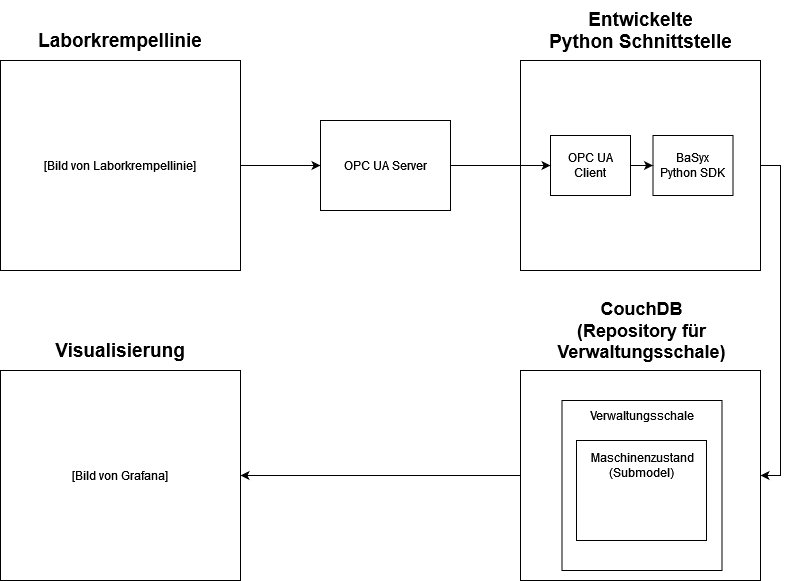

The diagram above was exported from draw.io. Its source (the exported page's mxGraphModel, read from the mxfile embedded in the PNG):
<mxGraphModel dx="1434" dy="774" grid="1" gridSize="10" guides="1" tooltips="1" connect="1" arrows="1" fold="1" page="1" pageScale="1" pageWidth="850" pageHeight="1100" math="0" shadow="0">
  <root>
    <mxCell id="0" />
    <mxCell id="1" parent="0" />
    <mxCell id="bT-4DgMdLID0IDF00oh7-4" style="edgeStyle=orthogonalEdgeStyle;rounded=0;orthogonalLoop=1;jettySize=auto;html=1;entryX=0;entryY=0.5;entryDx=0;entryDy=0;" edge="1" parent="1" source="bT-4DgMdLID0IDF00oh7-1" target="bT-4DgMdLID0IDF00oh7-2">
      <mxGeometry relative="1" as="geometry" />
    </mxCell>
    <mxCell id="bT-4DgMdLID0IDF00oh7-2" value="OPC UA Server" style="whiteSpace=wrap;html=1;" vertex="1" parent="1">
      <mxGeometry x="360" y="300" width="130" height="90" as="geometry" />
    </mxCell>
    <mxCell id="bT-4DgMdLID0IDF00oh7-19" style="edgeStyle=orthogonalEdgeStyle;rounded=0;orthogonalLoop=1;jettySize=auto;html=1;exitX=1;exitY=0.5;exitDx=0;exitDy=0;entryX=1;entryY=0.5;entryDx=0;entryDy=0;" edge="1" parent="1" source="bT-4DgMdLID0IDF00oh7-5" target="bT-4DgMdLID0IDF00oh7-15">
      <mxGeometry relative="1" as="geometry">
        <mxPoint x="620" y="620" as="targetPoint" />
      </mxGeometry>
    </mxCell>
    <mxCell id="bT-4DgMdLID0IDF00oh7-5" value="" style="whiteSpace=wrap;html=1;" vertex="1" parent="1">
      <mxGeometry x="560" y="240" width="240" height="210" as="geometry" />
    </mxCell>
    <mxCell id="bT-4DgMdLID0IDF00oh7-8" value="&lt;div&gt;BaSyx&lt;/div&gt;&lt;div&gt;Python SDK&lt;br&gt;&lt;/div&gt;" style="whiteSpace=wrap;html=1;" vertex="1" parent="1">
      <mxGeometry x="692.5" y="315" width="80" height="60" as="geometry" />
    </mxCell>
    <mxCell id="bT-4DgMdLID0IDF00oh7-17" style="edgeStyle=orthogonalEdgeStyle;rounded=0;orthogonalLoop=1;jettySize=auto;html=1;exitX=1;exitY=0.5;exitDx=0;exitDy=0;entryX=0;entryY=0.5;entryDx=0;entryDy=0;" edge="1" parent="1" source="bT-4DgMdLID0IDF00oh7-12" target="bT-4DgMdLID0IDF00oh7-8">
      <mxGeometry relative="1" as="geometry" />
    </mxCell>
    <mxCell id="bT-4DgMdLID0IDF00oh7-12" value="OPC UA Client" style="whiteSpace=wrap;html=1;" vertex="1" parent="1">
      <mxGeometry x="590" y="315" width="80" height="60" as="geometry" />
    </mxCell>
    <mxCell id="bT-4DgMdLID0IDF00oh7-13" value="" style="group" vertex="1" connectable="0" parent="1">
      <mxGeometry x="40" y="190" width="240" height="260" as="geometry" />
    </mxCell>
    <mxCell id="bT-4DgMdLID0IDF00oh7-1" value="[Bild von Laborkrempellinie]" style="whiteSpace=wrap;html=1;" vertex="1" parent="bT-4DgMdLID0IDF00oh7-13">
      <mxGeometry y="50" width="240" height="210" as="geometry" />
    </mxCell>
    <mxCell id="bT-4DgMdLID0IDF00oh7-7" value="Laborkrempellinie" style="text;strokeColor=none;align=center;fillColor=none;html=1;verticalAlign=middle;whiteSpace=wrap;rounded=0;fontSize=19;fontStyle=1" vertex="1" parent="bT-4DgMdLID0IDF00oh7-13">
      <mxGeometry x="35" width="170" height="60" as="geometry" />
    </mxCell>
    <mxCell id="bT-4DgMdLID0IDF00oh7-14" value="&lt;div&gt;Entwickelte&lt;/div&gt;&lt;div&gt;Python Schnittstelle&lt;br&gt;&lt;/div&gt;" style="text;strokeColor=none;align=center;fillColor=none;html=1;verticalAlign=middle;whiteSpace=wrap;rounded=0;fontSize=19;fontStyle=1" vertex="1" parent="1">
      <mxGeometry x="587.5" y="180" width="185" height="60" as="geometry" />
    </mxCell>
    <mxCell id="bT-4DgMdLID0IDF00oh7-27" style="edgeStyle=orthogonalEdgeStyle;rounded=0;orthogonalLoop=1;jettySize=auto;html=1;entryX=1;entryY=0.5;entryDx=0;entryDy=0;" edge="1" parent="1" source="bT-4DgMdLID0IDF00oh7-15" target="bT-4DgMdLID0IDF00oh7-25">
      <mxGeometry relative="1" as="geometry" />
    </mxCell>
    <mxCell id="bT-4DgMdLID0IDF00oh7-15" value="" style="whiteSpace=wrap;html=1;" vertex="1" parent="1">
      <mxGeometry x="560" y="550" width="240" height="210" as="geometry" />
    </mxCell>
    <mxCell id="bT-4DgMdLID0IDF00oh7-18" value="&lt;div style=&quot;font-size: 18px;&quot;&gt;&lt;font style=&quot;font-size: 18px;&quot;&gt;CouchDB&lt;/font&gt;&lt;/div&gt;&lt;div style=&quot;font-size: 18px;&quot;&gt;&lt;font style=&quot;font-size: 18px;&quot;&gt;(Repository für&lt;/font&gt;&lt;/div&gt;&lt;div style=&quot;font-size: 18px;&quot;&gt;&lt;font style=&quot;font-size: 18px;&quot;&gt;&lt;font style=&quot;font-size: 18px;&quot;&gt;Verwaltungsschale)&lt;/font&gt;&lt;font style=&quot;font-size: 18px;&quot;&gt;&lt;br&gt;&lt;/font&gt;&lt;/font&gt;&lt;/div&gt;" style="text;strokeColor=none;align=center;fillColor=none;html=1;verticalAlign=middle;whiteSpace=wrap;rounded=0;fontSize=19;fontStyle=1" vertex="1" parent="1">
      <mxGeometry x="589" y="480" width="185" height="60" as="geometry" />
    </mxCell>
    <mxCell id="bT-4DgMdLID0IDF00oh7-20" value="" style="whiteSpace=wrap;html=1;" vertex="1" parent="1">
      <mxGeometry x="601.5" y="580" width="160" height="170" as="geometry" />
    </mxCell>
    <mxCell id="bT-4DgMdLID0IDF00oh7-16" style="edgeStyle=orthogonalEdgeStyle;rounded=0;orthogonalLoop=1;jettySize=auto;html=1;exitX=1;exitY=0.5;exitDx=0;exitDy=0;entryX=0;entryY=0.5;entryDx=0;entryDy=0;" edge="1" parent="1" source="bT-4DgMdLID0IDF00oh7-2" target="bT-4DgMdLID0IDF00oh7-12">
      <mxGeometry relative="1" as="geometry" />
    </mxCell>
    <mxCell id="bT-4DgMdLID0IDF00oh7-21" value="Verwaltungsschale" style="text;strokeColor=none;align=center;fillColor=none;html=1;verticalAlign=middle;whiteSpace=wrap;rounded=0;" vertex="1" parent="1">
      <mxGeometry x="626.5" y="580" width="110" height="30" as="geometry" />
    </mxCell>
    <mxCell id="bT-4DgMdLID0IDF00oh7-22" value="" style="whiteSpace=wrap;html=1;" vertex="1" parent="1">
      <mxGeometry x="616" y="620" width="130" height="100" as="geometry" />
    </mxCell>
    <mxCell id="bT-4DgMdLID0IDF00oh7-23" value="&lt;div&gt;Maschinenzustand&lt;/div&gt;&lt;div&gt;(Submodel)&lt;br&gt;&lt;/div&gt;" style="text;strokeColor=none;align=center;fillColor=none;html=1;verticalAlign=middle;whiteSpace=wrap;rounded=0;" vertex="1" parent="1">
      <mxGeometry x="626.5" y="630" width="110" height="30" as="geometry" />
    </mxCell>
    <mxCell id="bT-4DgMdLID0IDF00oh7-24" value="" style="group" vertex="1" connectable="0" parent="1">
      <mxGeometry x="40" y="500" width="240" height="260" as="geometry" />
    </mxCell>
    <mxCell id="bT-4DgMdLID0IDF00oh7-25" value="[Bild von Grafana]" style="whiteSpace=wrap;html=1;" vertex="1" parent="bT-4DgMdLID0IDF00oh7-24">
      <mxGeometry y="50" width="240" height="210" as="geometry" />
    </mxCell>
    <mxCell id="bT-4DgMdLID0IDF00oh7-26" value="Visualisierung" style="text;strokeColor=none;align=center;fillColor=none;html=1;verticalAlign=middle;whiteSpace=wrap;rounded=0;fontSize=19;fontStyle=1" vertex="1" parent="bT-4DgMdLID0IDF00oh7-24">
      <mxGeometry x="35" width="170" height="60" as="geometry" />
    </mxCell>
  </root>
</mxGraphModel>